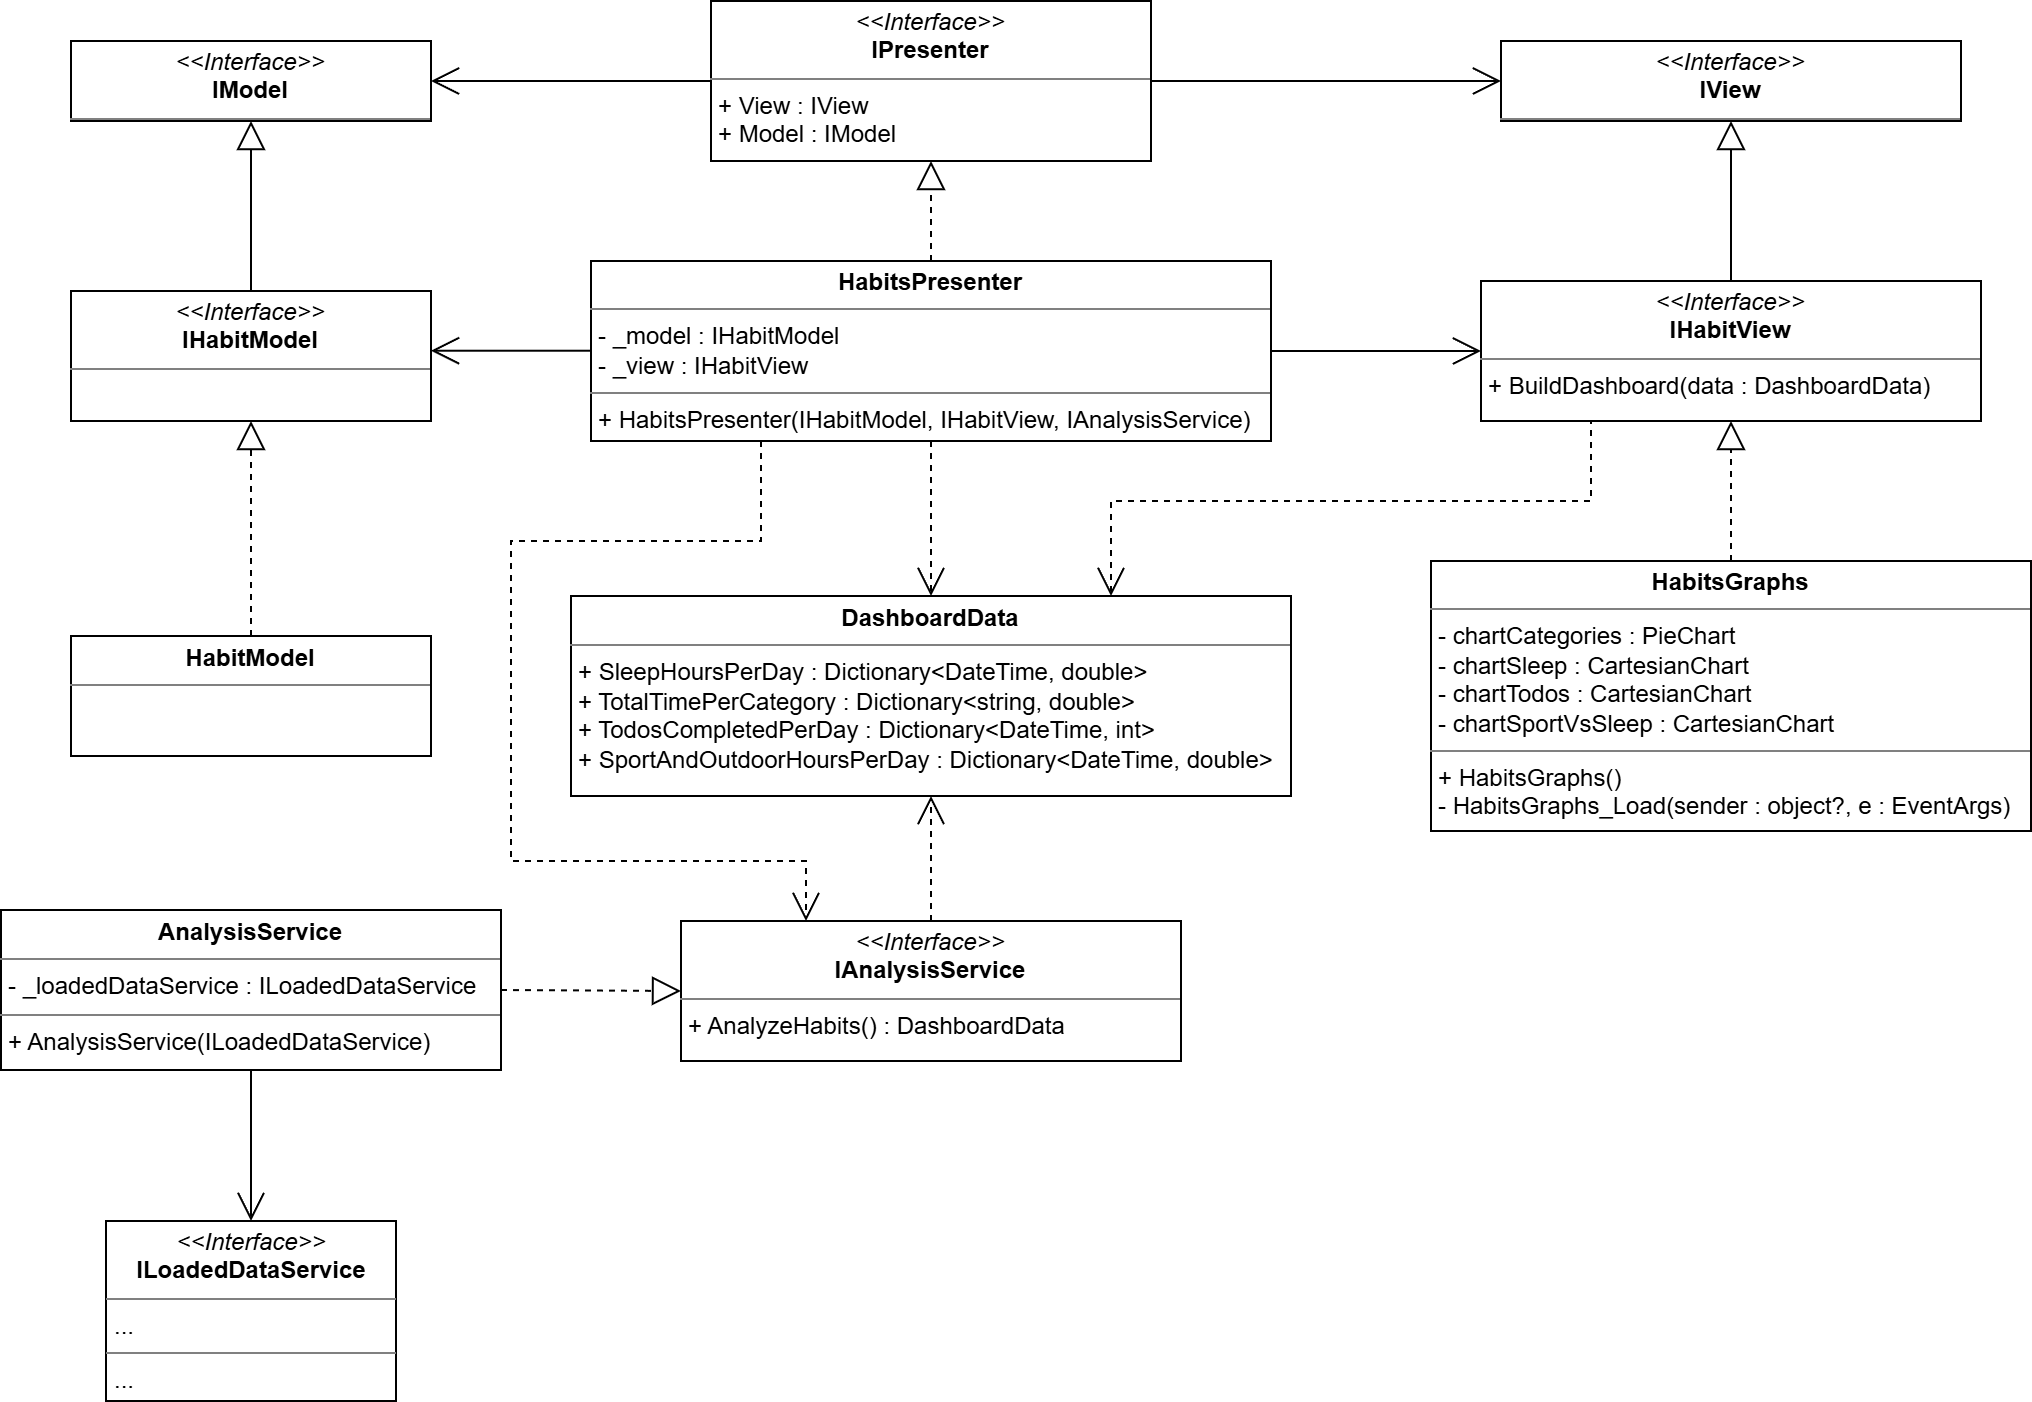

The diagram above was exported from draw.io. Its source (the exported page's mxGraphModel, read from the mxfile embedded in the PNG):
<mxGraphModel dx="1030" dy="722" grid="1" gridSize="10" guides="1" tooltips="1" connect="1" arrows="1" fold="1" page="1" pageScale="1" pageWidth="827" pageHeight="1169" math="0" shadow="0">
  <root>
    <mxCell id="0" />
    <mxCell id="1" parent="0" />
    <mxCell id="CEOzD9CYush8eoqmHOKT-1" parent="1" style="verticalAlign=top;align=left;overflow=fill;html=1;whiteSpace=wrap;" value="&lt;p style=&quot;margin:0px;margin-top:4px;text-align:center;&quot;&gt;&lt;b&gt;HabitsPresenter&lt;/b&gt;&lt;/p&gt;&lt;hr size=&quot;1&quot; style=&quot;border-style:solid;&quot;&gt;&lt;p style=&quot;margin:0px;margin-left:4px;&quot;&gt;- _model : IHabitModel&lt;/p&gt;&lt;p style=&quot;margin:0px;margin-left:4px;&quot;&gt;- _view : IHabitView&lt;/p&gt;&lt;hr size=&quot;1&quot; style=&quot;border-style:solid;&quot;&gt;&lt;p style=&quot;margin:0px;margin-left:4px;&quot;&gt;+ HabitsPresenter(IHabitModel, IHabitView, IAnalysisService)&lt;/p&gt;" vertex="1">
      <mxGeometry height="90" width="340" x="670" y="260" as="geometry" />
    </mxCell>
    <mxCell id="IYsl4cgHVZRjWvwNRZlv-2" parent="1" style="verticalAlign=top;align=left;overflow=fill;html=1;whiteSpace=wrap;" value="&lt;p style=&quot;margin:0px;margin-top:4px;text-align:center;&quot;&gt;&lt;i&gt;&amp;lt;&amp;lt;Interface&amp;gt;&amp;gt;&lt;/i&gt;&lt;b&gt;&lt;br&gt;I&lt;/b&gt;&lt;span style=&quot;background-color: transparent; text-align: left;&quot;&gt;&lt;b&gt;HabitView&lt;/b&gt;&lt;/span&gt;&lt;/p&gt;&lt;hr size=&quot;1&quot; style=&quot;border-style:solid;&quot;&gt;&lt;p style=&quot;margin:0px;margin-left:4px;&quot;&gt;+ BuildDashboard(data : DashboardData)&lt;/p&gt;" vertex="1">
      <mxGeometry height="70" width="250" x="1115" y="270" as="geometry" />
    </mxCell>
    <mxCell id="IYsl4cgHVZRjWvwNRZlv-3" parent="1" style="verticalAlign=top;align=left;overflow=fill;html=1;whiteSpace=wrap;" value="&lt;p style=&quot;margin:0px;margin-top:4px;text-align:center;&quot;&gt;&lt;i&gt;&amp;lt;&amp;lt;Interface&amp;gt;&amp;gt;&lt;/i&gt;&lt;br&gt;&lt;b&gt;I&lt;/b&gt;&lt;b&gt;Habit&lt;/b&gt;&lt;b&gt;Model&lt;/b&gt;&lt;/p&gt;&lt;hr size=&quot;1&quot; style=&quot;border-style: solid;&quot;&gt;&lt;p style=&quot;margin: 0px 0px 0px 4px;&quot;&gt;&lt;br&gt;&lt;/p&gt;" vertex="1">
      <mxGeometry height="65" width="180" x="410" y="275" as="geometry" />
    </mxCell>
    <mxCell id="IYsl4cgHVZRjWvwNRZlv-4" edge="1" parent="1" source="IYsl4cgHVZRjWvwNRZlv-12" style="endArrow=block;dashed=1;endFill=0;endSize=12;html=1;rounded=0;exitX=0.5;exitY=0;exitDx=0;exitDy=0;entryX=0.5;entryY=1;entryDx=0;entryDy=0;" target="IYsl4cgHVZRjWvwNRZlv-3" value="">
      <mxGeometry relative="1" width="160" as="geometry">
        <mxPoint x="730" y="410" as="sourcePoint" />
        <mxPoint x="730" y="360" as="targetPoint" />
      </mxGeometry>
    </mxCell>
    <mxCell id="IYsl4cgHVZRjWvwNRZlv-5" edge="1" parent="1" style="endArrow=open;endFill=1;endSize=12;html=1;rounded=0;entryX=1;entryY=0.5;entryDx=0;entryDy=0;exitX=0;exitY=0.25;exitDx=0;exitDy=0;" value="">
      <mxGeometry relative="1" width="160" as="geometry">
        <mxPoint x="670" y="304.86" as="sourcePoint" />
        <mxPoint x="590" y="304.86" as="targetPoint" />
      </mxGeometry>
    </mxCell>
    <mxCell id="IYsl4cgHVZRjWvwNRZlv-6" edge="1" parent="1" source="CEOzD9CYush8eoqmHOKT-1" style="endArrow=open;endFill=1;endSize=12;html=1;rounded=0;exitX=1;exitY=0.5;exitDx=0;exitDy=0;entryX=0;entryY=0.5;entryDx=0;entryDy=0;" target="IYsl4cgHVZRjWvwNRZlv-2" value="">
      <mxGeometry relative="1" width="160" as="geometry">
        <mxPoint x="1010" y="330" as="sourcePoint" />
        <mxPoint x="1090" y="305" as="targetPoint" />
      </mxGeometry>
    </mxCell>
    <mxCell id="IYsl4cgHVZRjWvwNRZlv-7" parent="1" style="verticalAlign=top;align=left;overflow=fill;html=1;whiteSpace=wrap;" value="&lt;p style=&quot;margin:0px;margin-top:4px;text-align:center;&quot;&gt;&lt;i&gt;&amp;lt;&amp;lt;Interface&amp;gt;&amp;gt;&lt;/i&gt;&lt;br&gt;&lt;b&gt;IModel&lt;/b&gt;&lt;/p&gt;&lt;hr size=&quot;1&quot; style=&quot;border-style:solid;&quot;&gt;&lt;p style=&quot;margin: 0px 0px 0px 4px;&quot;&gt;&lt;/p&gt;&lt;p style=&quot;margin: 0px 0px 0px 4px;&quot;&gt;&lt;br&gt;&lt;/p&gt;" vertex="1">
      <mxGeometry height="40" width="180" x="410" y="150" as="geometry" />
    </mxCell>
    <mxCell id="IYsl4cgHVZRjWvwNRZlv-8" parent="1" style="verticalAlign=top;align=left;overflow=fill;html=1;whiteSpace=wrap;" value="&lt;p style=&quot;margin:0px;margin-top:4px;text-align:center;&quot;&gt;&lt;i&gt;&amp;lt;&amp;lt;Interface&amp;gt;&amp;gt;&lt;/i&gt;&lt;br&gt;&lt;b&gt;IView&lt;/b&gt;&lt;/p&gt;&lt;hr size=&quot;1&quot; style=&quot;border-style:solid;&quot;&gt;&lt;p style=&quot;margin: 0px 0px 0px 4px;&quot;&gt;&lt;/p&gt;&lt;p style=&quot;margin: 0px 0px 0px 4px;&quot;&gt;&lt;br&gt;&lt;/p&gt;" vertex="1">
      <mxGeometry height="40" width="230" x="1125" y="150" as="geometry" />
    </mxCell>
    <mxCell id="IYsl4cgHVZRjWvwNRZlv-9" edge="1" parent="1" source="IYsl4cgHVZRjWvwNRZlv-3" style="edgeStyle=none;html=1;endSize=12;endArrow=block;endFill=0;rounded=0;exitX=0.5;exitY=0;exitDx=0;exitDy=0;entryX=0.5;entryY=1;entryDx=0;entryDy=0;" target="IYsl4cgHVZRjWvwNRZlv-7" value="">
      <mxGeometry relative="1" width="160" as="geometry">
        <mxPoint x="750" y="290" as="sourcePoint" />
        <mxPoint x="910" y="290" as="targetPoint" />
      </mxGeometry>
    </mxCell>
    <mxCell id="IYsl4cgHVZRjWvwNRZlv-10" edge="1" parent="1" source="IYsl4cgHVZRjWvwNRZlv-2" style="edgeStyle=none;html=1;endSize=12;endArrow=block;endFill=0;rounded=0;exitX=0.5;exitY=0;exitDx=0;exitDy=0;entryX=0.5;entryY=1;entryDx=0;entryDy=0;" target="IYsl4cgHVZRjWvwNRZlv-8" value="">
      <mxGeometry relative="1" width="160" as="geometry">
        <mxPoint x="990" y="200" as="sourcePoint" />
        <mxPoint x="990" y="160" as="targetPoint" />
      </mxGeometry>
    </mxCell>
    <mxCell id="IYsl4cgHVZRjWvwNRZlv-11" edge="1" parent="1" source="CEOzD9CYush8eoqmHOKT-1" style="endArrow=block;dashed=1;endFill=0;endSize=12;html=1;rounded=0;exitX=0.5;exitY=0;exitDx=0;exitDy=0;entryX=0.5;entryY=1;entryDx=0;entryDy=0;" value="">
      <mxGeometry relative="1" width="160" as="geometry">
        <mxPoint x="840" y="250" as="sourcePoint" />
        <mxPoint x="840" y="210.0000000000001" as="targetPoint" />
      </mxGeometry>
    </mxCell>
    <mxCell id="IYsl4cgHVZRjWvwNRZlv-12" parent="1" style="verticalAlign=top;align=left;overflow=fill;html=1;whiteSpace=wrap;" value="&lt;p style=&quot;margin:0px;margin-top:4px;text-align:center;&quot;&gt;&lt;b&gt;Habit&lt;/b&gt;&lt;b&gt;Model&lt;/b&gt;&lt;/p&gt;&lt;hr size=&quot;1&quot; style=&quot;border-style:solid;&quot;&gt;&lt;p style=&quot;margin:0px;margin-left:4px;&quot;&gt;&lt;br&gt;&lt;/p&gt;" vertex="1">
      <mxGeometry height="60" width="180" x="410" y="447.5" as="geometry" />
    </mxCell>
    <mxCell id="IYsl4cgHVZRjWvwNRZlv-14" edge="1" parent="1" source="IYsl4cgHVZRjWvwNRZlv-16" style="endArrow=open;endFill=1;endSize=12;html=1;rounded=0;exitX=1;exitY=0.5;exitDx=0;exitDy=0;entryX=0;entryY=0.5;entryDx=0;entryDy=0;" target="IYsl4cgHVZRjWvwNRZlv-8" value="">
      <mxGeometry relative="1" width="160" as="geometry">
        <mxPoint x="950" y="180.0000000000001" as="sourcePoint" />
        <mxPoint x="980" y="430" as="targetPoint" />
      </mxGeometry>
    </mxCell>
    <mxCell id="IYsl4cgHVZRjWvwNRZlv-15" edge="1" parent="1" source="IYsl4cgHVZRjWvwNRZlv-16" style="endArrow=open;endFill=1;endSize=12;html=1;rounded=0;exitX=0;exitY=0.5;exitDx=0;exitDy=0;entryX=1;entryY=0.5;entryDx=0;entryDy=0;" target="IYsl4cgHVZRjWvwNRZlv-7" value="">
      <mxGeometry relative="1" width="160" as="geometry">
        <mxPoint x="730" y="180.0000000000001" as="sourcePoint" />
        <mxPoint x="1145" y="210" as="targetPoint" />
      </mxGeometry>
    </mxCell>
    <mxCell id="IYsl4cgHVZRjWvwNRZlv-16" parent="1" style="verticalAlign=top;align=left;overflow=fill;html=1;whiteSpace=wrap;" value="&lt;p style=&quot;margin:0px;margin-top:4px;text-align:center;&quot;&gt;&lt;i&gt;&amp;lt;&amp;lt;Interface&amp;gt;&amp;gt;&lt;/i&gt;&lt;br&gt;&lt;b&gt;IPresenter&lt;/b&gt;&lt;/p&gt;&lt;hr size=&quot;1&quot; style=&quot;border-style: solid;&quot;&gt;&lt;p style=&quot;margin: 0px 0px 0px 4px;&quot;&gt;+ View : IView&lt;br&gt;+ Model : IModel&lt;/p&gt;" vertex="1">
      <mxGeometry height="80" width="220" x="730" y="130" as="geometry" />
    </mxCell>
    <mxCell id="IYsl4cgHVZRjWvwNRZlv-19" parent="1" style="verticalAlign=top;align=left;overflow=fill;html=1;whiteSpace=wrap;" value="&lt;p style=&quot;margin:0px;margin-top:4px;text-align:center;&quot;&gt;&lt;b&gt;HabitsGraphs&lt;/b&gt;&lt;/p&gt;&lt;hr size=&quot;1&quot; style=&quot;border-style:solid;&quot;&gt;&lt;p style=&quot;margin:0px;margin-left:4px;&quot;&gt;- chartCategories : PieChart&lt;/p&gt;&lt;p style=&quot;margin:0px;margin-left:4px;&quot;&gt;- chartSleep : CartesianChart&lt;/p&gt;&lt;p style=&quot;margin:0px;margin-left:4px;&quot;&gt;- chartTodos : CartesianChart&lt;/p&gt;&lt;p style=&quot;margin:0px;margin-left:4px;&quot;&gt;- chartSportVsSleep : CartesianChart&lt;/p&gt;&lt;hr size=&quot;1&quot; style=&quot;border-style:solid;&quot;&gt;&lt;p style=&quot;margin:0px;margin-left:4px;&quot;&gt;+ HabitsGraphs()&lt;/p&gt;&lt;p style=&quot;margin:0px;margin-left:4px;&quot;&gt;- HabitsGraphs_Load(sender : object?, e : EventArgs)&lt;/p&gt;" vertex="1">
      <mxGeometry height="135" width="300" x="1090" y="410" as="geometry" />
    </mxCell>
    <mxCell id="IYsl4cgHVZRjWvwNRZlv-20" edge="1" parent="1" source="IYsl4cgHVZRjWvwNRZlv-19" style="endArrow=block;dashed=1;endFill=0;endSize=12;html=1;rounded=0;exitX=0.5;exitY=0;exitDx=0;exitDy=0;entryX=0.5;entryY=1;entryDx=0;entryDy=0;" target="IYsl4cgHVZRjWvwNRZlv-2" value="">
      <mxGeometry relative="1" width="160" as="geometry">
        <mxPoint x="1040" y="540" as="sourcePoint" />
        <mxPoint x="1040" y="450" as="targetPoint" />
      </mxGeometry>
    </mxCell>
    <mxCell id="IYsl4cgHVZRjWvwNRZlv-21" parent="1" style="verticalAlign=top;align=left;overflow=fill;html=1;whiteSpace=wrap;" value="&lt;p style=&quot;margin:0px;margin-top:4px;text-align:center;&quot;&gt;&lt;b&gt;DashboardData&lt;/b&gt;&lt;/p&gt;&lt;hr size=&quot;1&quot; style=&quot;border-style:solid;&quot;&gt;&lt;p style=&quot;margin:0px;margin-left:4px;&quot;&gt;+ SleepHoursPerDay : Dictionary&amp;lt;DateTime, double&amp;gt;&lt;/p&gt;&lt;p style=&quot;margin:0px;margin-left:4px;&quot;&gt;+ TotalTimePerCategory : Dictionary&amp;lt;string, double&amp;gt;&lt;/p&gt;&lt;p style=&quot;margin:0px;margin-left:4px;&quot;&gt;+ TodosCompletedPerDay : Dictionary&amp;lt;DateTime, int&amp;gt;&lt;/p&gt;&lt;p style=&quot;margin:0px;margin-left:4px;&quot;&gt;+ SportAndOutdoorHoursPerDay : Dictionary&amp;lt;DateTime, double&amp;gt;&lt;/p&gt;" vertex="1">
      <mxGeometry height="100" width="360" x="660" y="427.5" as="geometry" />
    </mxCell>
    <mxCell id="IYsl4cgHVZRjWvwNRZlv-23" parent="1" style="verticalAlign=top;align=left;overflow=fill;html=1;whiteSpace=wrap;" value="&lt;p style=&quot;margin:0px;margin-top:4px;text-align:center;&quot;&gt;&lt;i&gt;&amp;lt;&amp;lt;Interface&amp;gt;&amp;gt;&lt;/i&gt;&lt;br&gt;&lt;b&gt;IAnalysisService&lt;/b&gt;&lt;/p&gt;&lt;hr size=&quot;1&quot; style=&quot;border-style:solid;&quot;&gt;&lt;p style=&quot;margin:0px;margin-left:4px;&quot;&gt;+ AnalyzeHabits() : DashboardData&lt;/p&gt;&lt;p style=&quot;margin:0px;margin-left:4px;&quot;&gt;&lt;br&gt;&lt;/p&gt;" vertex="1">
      <mxGeometry height="70" width="250" x="715" y="590" as="geometry" />
    </mxCell>
    <mxCell id="IYsl4cgHVZRjWvwNRZlv-24" edge="1" parent="1" source="IYsl4cgHVZRjWvwNRZlv-23" style="endArrow=open;endFill=1;endSize=12;html=1;rounded=0;exitX=0.5;exitY=0;exitDx=0;exitDy=0;entryX=0.5;entryY=1;entryDx=0;entryDy=0;dashed=1;" target="IYsl4cgHVZRjWvwNRZlv-21" value="">
      <mxGeometry relative="1" width="160" as="geometry">
        <mxPoint x="720" y="660" as="sourcePoint" />
        <mxPoint x="590" y="610" as="targetPoint" />
      </mxGeometry>
    </mxCell>
    <mxCell id="IYsl4cgHVZRjWvwNRZlv-25" edge="1" parent="1" source="IYsl4cgHVZRjWvwNRZlv-2" style="endArrow=open;endFill=1;endSize=12;html=1;rounded=0;entryX=0.75;entryY=0;entryDx=0;entryDy=0;dashed=1;exitX=0.25;exitY=1;exitDx=0;exitDy=0;edgeStyle=orthogonalEdgeStyle;" target="IYsl4cgHVZRjWvwNRZlv-21" value="">
      <mxGeometry relative="1" width="160" as="geometry">
        <Array as="points">
          <mxPoint x="1170" y="340" />
          <mxPoint x="1170" y="380" />
          <mxPoint x="930" y="380" />
        </Array>
        <mxPoint x="1180" y="360" as="sourcePoint" />
        <mxPoint x="1010" y="380" as="targetPoint" />
      </mxGeometry>
    </mxCell>
    <mxCell id="IYsl4cgHVZRjWvwNRZlv-26" parent="1" style="verticalAlign=top;align=left;overflow=fill;html=1;whiteSpace=wrap;" value="&lt;p style=&quot;margin:0px;margin-top:4px;text-align:center;&quot;&gt;&lt;b&gt;AnalysisService&lt;/b&gt;&lt;/p&gt;&lt;hr size=&quot;1&quot; style=&quot;border-style:solid;&quot;&gt;&lt;p style=&quot;margin:0px;margin-left:4px;&quot;&gt;- _loadedDataService : ILoadedDataService&lt;/p&gt;&lt;hr size=&quot;1&quot; style=&quot;border-style:solid;&quot;&gt;&lt;p style=&quot;margin:0px;margin-left:4px;&quot;&gt;+ AnalysisService(ILoadedDataService)&lt;/p&gt;" vertex="1">
      <mxGeometry height="80" width="250" x="375" y="584.5" as="geometry" />
    </mxCell>
    <mxCell id="IYsl4cgHVZRjWvwNRZlv-27" edge="1" parent="1" source="IYsl4cgHVZRjWvwNRZlv-26" style="endArrow=block;dashed=1;endFill=0;endSize=12;html=1;rounded=0;exitX=1;exitY=0.5;exitDx=0;exitDy=0;entryX=0;entryY=0.5;entryDx=0;entryDy=0;" target="IYsl4cgHVZRjWvwNRZlv-23" value="">
      <mxGeometry relative="1" width="160" as="geometry">
        <mxPoint x="1100" y="780" as="sourcePoint" />
        <mxPoint x="1100" y="710" as="targetPoint" />
      </mxGeometry>
    </mxCell>
    <mxCell id="jMdX_arVBL6YYFjgTmEM-1" parent="1" style="verticalAlign=top;align=left;overflow=fill;html=1;whiteSpace=wrap;" value="&lt;p style=&quot;margin:0px;margin-top:4px;text-align:center;&quot;&gt;&lt;i&gt;&amp;lt;&amp;lt;Interface&amp;gt;&amp;gt;&lt;/i&gt;&lt;br&gt;&lt;b&gt;ILoadedDataService&lt;/b&gt;&lt;/p&gt;&lt;hr size=&quot;1&quot; style=&quot;border-style:solid;&quot;&gt;&lt;p style=&quot;margin:0px;margin-left:4px;&quot;&gt;...&lt;/p&gt;&lt;hr size=&quot;1&quot; style=&quot;border-style:solid;&quot;&gt;&lt;p style=&quot;margin:0px;margin-left:4px;&quot;&gt;...&lt;/p&gt;" vertex="1">
      <mxGeometry height="90" width="145" x="427.5" y="740" as="geometry" />
    </mxCell>
    <mxCell id="jMdX_arVBL6YYFjgTmEM-2" edge="1" parent="1" source="IYsl4cgHVZRjWvwNRZlv-26" style="endArrow=open;endFill=1;endSize=12;html=1;rounded=0;entryX=0.5;entryY=0;entryDx=0;entryDy=0;exitX=0.5;exitY=1;exitDx=0;exitDy=0;" target="jMdX_arVBL6YYFjgTmEM-1" value="">
      <mxGeometry relative="1" width="160" as="geometry">
        <mxPoint x="660" y="740" as="sourcePoint" />
        <mxPoint x="580" y="740" as="targetPoint" />
      </mxGeometry>
    </mxCell>
    <mxCell id="jMdX_arVBL6YYFjgTmEM-3" edge="1" parent="1" source="CEOzD9CYush8eoqmHOKT-1" style="endArrow=open;endFill=1;endSize=12;html=1;rounded=0;entryX=0.25;entryY=0;entryDx=0;entryDy=0;exitX=0.25;exitY=1;exitDx=0;exitDy=0;edgeStyle=orthogonalEdgeStyle;dashed=1;" target="IYsl4cgHVZRjWvwNRZlv-23" value="">
      <mxGeometry relative="1" width="160" as="geometry">
        <Array as="points">
          <mxPoint x="755" y="400" />
          <mxPoint x="630" y="400" />
          <mxPoint x="630" y="560" />
          <mxPoint x="777" y="560" />
        </Array>
        <mxPoint x="760" y="380" as="sourcePoint" />
        <mxPoint x="680" y="380" as="targetPoint" />
      </mxGeometry>
    </mxCell>
    <mxCell id="jMdX_arVBL6YYFjgTmEM-4" edge="1" parent="1" source="CEOzD9CYush8eoqmHOKT-1" style="endArrow=open;endFill=1;endSize=12;html=1;rounded=0;exitX=0.5;exitY=1;exitDx=0;exitDy=0;entryX=0.5;entryY=0;entryDx=0;entryDy=0;dashed=1;" target="IYsl4cgHVZRjWvwNRZlv-21" value="">
      <mxGeometry relative="1" width="160" as="geometry">
        <mxPoint x="890" y="612" as="sourcePoint" />
        <mxPoint x="890" y="550" as="targetPoint" />
      </mxGeometry>
    </mxCell>
  </root>
</mxGraphModel>